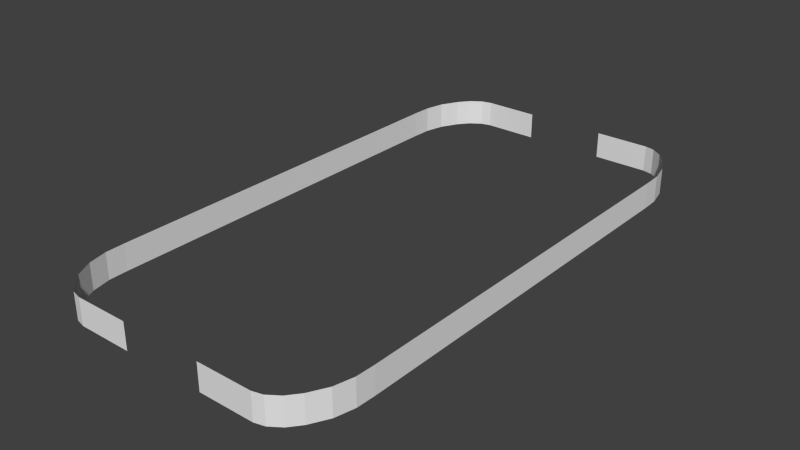 # Source: court_walls_2.blend  (saved by Blender 2.66.1; exported with 4.5.12 LTS)
import bpy
from mathutils import Matrix  # noqa: F401  (used for matrix-valued properties, if any)

bpy.ops.wm.read_factory_settings(use_empty=True)
scene = bpy.context.scene
scene.name = 'Scene'

# ---- collections
col_collection_6 = bpy.data.collections.new('Collection 6'); scene.collection.children.link(col_collection_6)

# ---- world
world_world = bpy.data.worlds.new('World'); scene.world = world_world
world_world.color = (0.05088, 0.05088, 0.05088)
world_world.use_sun_shadow = False
world_world.sun_shadow_jitter_overblur = 0.0
world_world.cycles.sampling_method = 'MANUAL'
world_world.cycles.sample_map_resolution = 256

# ---- meshes
me_plane = bpy.data.meshes.new('Plane')
me_plane.from_pydata([(1.0, -5.778, 2.036), (0.5, -5.778, 2.036), (1.0, -4.14, 2.971), (0.5, -4.14, 2.971), (1.0, -5.778, 0.871), (0.5, -5.778, 0.871), (1.0, -4.959, 2.862), (0.5, -4.959, 2.862), (1.0, -4.55, 2.958), (1.0, -5.725, 2.248), (0.5, -5.566, 2.476), (0.5, -4.55, 2.958), (1.0, -5.566, 2.476), (1.0, -5.33, 2.667), (0.5, -5.33, 2.667), (0.5, -5.725, 2.248), (1.0, 5.778, 2.036), (0.5, 5.778, 2.036), (1.0, 4.14, 2.971), (1.0, 0.0, 2.971), (0.5, 4.14, 2.971), (0.5, 0.0, 2.971), (1.0, 5.778, 0.871), (0.5, 5.778, 0.871), (1.0, 4.959, 2.862), (0.5, 4.959, 2.862), (1.0, 4.55, 2.958), (1.0, 5.725, 2.248), (0.5, 5.566, 2.476), (0.5, 4.55, 2.958), (1.0, 5.566, 2.476), (1.0, 5.33, 2.667), (0.5, 5.33, 2.667), (0.5, 5.725, 2.248), (1.0, -5.778, -2.036), (0.5, -5.778, -2.036), (1.0, -4.14, -2.971), (0.5, -4.14, -2.971), (1.0, -5.778, -0.871), (0.5, -5.778, -0.871), (1.0, -4.959, -2.862), (0.5, -4.959, -2.862), (1.0, -4.55, -2.958), (1.0, -5.725, -2.248), (0.5, -5.566, -2.476), (0.5, -4.55, -2.958), (1.0, -5.566, -2.476), (1.0, -5.33, -2.667), (0.5, -5.33, -2.667), (0.5, -5.725, -2.248), (1.0, 5.778, -2.036), (0.5, 5.778, -2.036), (1.0, 4.14, -2.971), (1.0, 0.0, -2.971), (0.5, 4.14, -2.971), (0.5, 0.0, -2.971), (1.0, 5.778, -0.871), (0.5, 5.778, -0.871), (1.0, 4.959, -2.862), (0.5, 4.959, -2.862), (1.0, 4.55, -2.958), (1.0, 5.725, -2.248), (0.5, 5.566, -2.476), (0.5, 4.55, -2.958), (1.0, 5.566, -2.476), (1.0, 5.33, -2.667), (0.5, 5.33, -2.667), (0.5, 5.725, -2.248)], [], [(11, 3, 2, 8), (3, 21, 19, 2), (0, 4, 5, 1), (14, 7, 6, 13), (7, 11, 8, 6), (15, 10, 12, 9), (10, 14, 13, 12), (1, 15, 9, 0), (29, 26, 18, 20), (20, 18, 19, 21), (16, 17, 23, 22), (32, 31, 24, 25), (25, 24, 26, 29), (33, 27, 30, 28), (28, 30, 31, 32), (17, 16, 27, 33), (45, 42, 36, 37), (37, 36, 53, 55), (34, 35, 39, 38), (48, 47, 40, 41), (41, 40, 42, 45), (49, 43, 46, 44), (44, 46, 47, 48), (35, 34, 43, 49), (63, 54, 52, 60), (54, 55, 53, 52), (50, 56, 57, 51), (66, 59, 58, 65), (59, 63, 60, 58), (67, 62, 64, 61), (62, 66, 65, 64), (51, 67, 61, 50)])
_uv = me_plane.uv_layers.new(name='UVMap')
_uv.uv.foreach_set('vector', [0.1999, 0.0001665, 0.2291, 0.0001668, 0.2291, 0.03579, 0.1999, 0.03579, 0.2291, 0.0001668, 0.5, 0.002947, 0.5, 0.03857, 0.2291, 0.03579, 0.08302, 0.03579, 3.925e-05, 0.03578, 4.131e-05, 0.0001575, 0.08302, 0.0001624, 0.1401, 0.000165, 0.1699, 0.0001658, 0.1699, 0.03579, 0.1401, 0.03579, 0.1699, 0.0001658, 0.1999, 0.0001665, 0.1999, 0.03579, 0.1699, 0.03579, 0.09865, 0.0001633, 0.1184, 0.0001642, 0.1184, 0.03579, 0.09865, 0.03579, 0.1184, 0.0001642, 0.1401, 0.000165, 0.1401, 0.03579, 0.1184, 0.03579, 0.08302, 0.0001624, 0.09865, 0.0001633, 0.09865, 0.03579, 0.08302, 0.03579, 0.8001, 4.175e-05, 0.8001, 0.03566, 0.7709, 0.03566, 0.7709, 4.232e-05, 0.7709, 4.232e-05, 0.7709, 0.03566, 0.5, 0.03857, 0.5, 0.002947, 0.917, 0.03566, 0.917, 3.931e-05, 1.0, 3.925e-05, 1.0, 0.03566, 0.8599, 4.061e-05, 0.86, 0.03566, 0.8301, 0.03566, 0.8301, 4.123e-05, 0.8301, 4.123e-05, 0.8301, 0.03566, 0.8001, 0.03566, 0.8001, 4.175e-05, 0.9014, 3.967e-05, 0.9014, 0.03566, 0.8816, 0.03566, 0.8816, 4.011e-05, 0.8816, 4.011e-05, 0.8816, 0.03566, 0.86, 0.03566, 0.8599, 4.061e-05, 0.917, 3.931e-05, 0.917, 0.03566, 0.9014, 0.03566, 0.9014, 3.967e-05, 0.1999, 0.9928, 0.1999, 0.9572, 0.2291, 0.9572, 0.2291, 0.9928, 0.2291, 0.9928, 0.2291, 0.9572, 0.5, 0.9543, 0.5, 0.9899, 0.08303, 0.9572, 0.08303, 0.9928, 3.925e-05, 0.9928, 3.925e-05, 0.9572, 0.1401, 0.9928, 0.1401, 0.9572, 0.1699, 0.9572, 0.1699, 0.9928, 0.1699, 0.9928, 0.1699, 0.9572, 0.1999, 0.9572, 0.1999, 0.9928, 0.09866, 0.9928, 0.09866, 0.9572, 0.1184, 0.9572, 0.1184, 0.9928, 0.1184, 0.9928, 0.1184, 0.9572, 0.1401, 0.9572, 0.1401, 0.9928, 0.08303, 0.9928, 0.08303, 0.9572, 0.09866, 0.9572, 0.09866, 0.9928, 0.8001, 0.9927, 0.7709, 0.9927, 0.7709, 0.9571, 0.8001, 0.9571, 0.7709, 0.9927, 0.5, 0.9899, 0.5, 0.9543, 0.7709, 0.9571, 0.917, 0.9571, 1.0, 0.9571, 1.0, 0.9927, 0.917, 0.9927, 0.86, 0.9927, 0.8301, 0.9927, 0.8301, 0.9571, 0.86, 0.9571, 0.8301, 0.9927, 0.8001, 0.9927, 0.8001, 0.9571, 0.8301, 0.9571, 0.9014, 0.9927, 0.8816, 0.9927, 0.8816, 0.9571, 0.9014, 0.9571, 0.8816, 0.9927, 0.86, 0.9927, 0.86, 0.9571, 0.8816, 0.9571, 0.917, 0.9927, 0.9014, 0.9927, 0.9014, 0.9571, 0.917, 0.9571])
me_plane.use_remesh_preserve_volume = False
me_plane.use_remesh_preserve_attributes = False
me_plane.use_mirror_vertex_groups = False
me_plane.update()

# ---- objects
ob_plane = bpy.data.objects.new('Plane', me_plane)

# ---- transforms, parenting, visibility, modifiers, constraints
ob_plane.location = (0.0, 0.0, 1.626)
ob_plane.rotation_euler = (-0.0, 1.571, 0.0)
ob_plane.scale = (1.122, 1.0, 1.0)
ob_plane.lineart.crease_threshold = 0.0

# ---- collection membership
col_collection_6.objects.link(ob_plane)

# ---- scene / render settings (as saved in the file)
scene.frame_start = 0; scene.frame_end = 250; scene.frame_set(0)
scene.render.engine = 'BLENDER_EEVEE_NEXT'
scene.render.image_settings.color_mode = 'RGB'
scene.render.image_settings.compression = 90
scene.render.resolution_percentage = 50
scene.render.dither_intensity = 0.0
scene.render.bake_margin = 2
scene.render.bake_bias = 0.0
scene.cycles.use_denoising = False
scene.cycles.samples = 10
scene.cycles.sampling_pattern = 'TABULATED_SOBOL'
scene.cycles.light_sampling_threshold = 0.0
scene.cycles.use_adaptive_sampling = False
scene.cycles.use_light_tree = False
scene.cycles.blur_glossy = 0.0
scene.cycles.volume_bounces = 1
scene.cycles.pixel_filter_type = 'GAUSSIAN'
scene.cycles.sample_clamp_indirect = 0.0
scene.view_settings.view_transform = 'Standard'
bpy.context.view_layer.update()

# ---- added for rendering (the .blend has no active camera and no usable light): camera, sun
cam_auto = bpy.data.cameras.new('AutoCamera')
cam_auto.lens = 50.0
cam_auto.sensor_width = 36.0
cam_auto.clip_end = 1000.0
ob_auto_camera = bpy.data.objects.new('AutoCamera', cam_auto)
scene.collection.objects.link(ob_auto_camera)
ob_auto_camera.location = (12.0342, -14.441, 10.4116)
ob_auto_camera.rotation_euler = (1.09748, -7.21219e-08, 0.694738)
scene.camera = ob_auto_camera
light_auto_sun = bpy.data.lights.new('AutoSun', 'SUN')
light_auto_sun.energy = 3.0
light_auto_sun.angle = 0.0523599
ob_auto_sun = bpy.data.objects.new('AutoSun', light_auto_sun)
scene.collection.objects.link(ob_auto_sun)
ob_auto_sun.rotation_euler = (0.872665, 0.174533, 0.523599)
bpy.context.view_layer.update()
